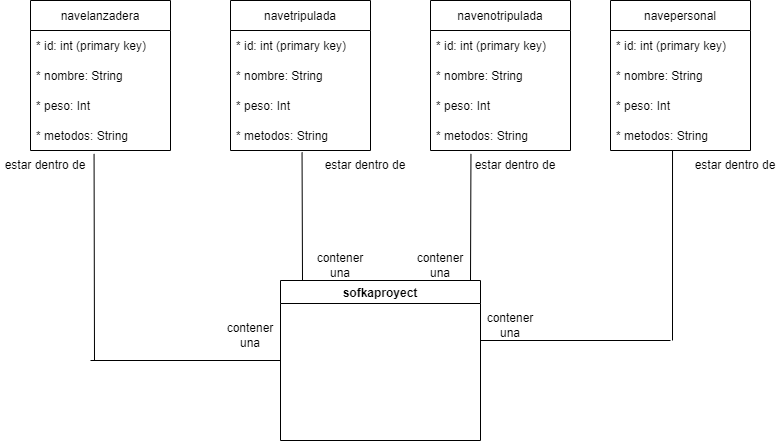

The diagram above was exported from draw.io. Its source (the exported page's mxGraphModel, read from the mxfile embedded in the PNG):
<mxGraphModel dx="1038" dy="571" grid="1" gridSize="10" guides="1" tooltips="1" connect="1" arrows="1" fold="1" page="1" pageScale="1" pageWidth="827" pageHeight="1169" math="0" shadow="0">
  <root>
    <mxCell id="0" />
    <mxCell id="1" parent="0" />
    <mxCell id="etC5chqdPcsQYeddXCl0-7" value="navelanzadera" style="swimlane;fontStyle=0;childLayout=stackLayout;horizontal=1;startSize=30;horizontalStack=0;resizeParent=1;resizeParentMax=0;resizeLast=0;collapsible=1;marginBottom=0;" vertex="1" parent="1">
      <mxGeometry x="40" y="120" width="140" height="150" as="geometry" />
    </mxCell>
    <mxCell id="etC5chqdPcsQYeddXCl0-8" value="* id: int (primary key)" style="text;strokeColor=none;fillColor=none;align=left;verticalAlign=middle;spacingLeft=4;spacingRight=4;overflow=hidden;points=[[0,0.5],[1,0.5]];portConstraint=eastwest;rotatable=0;" vertex="1" parent="etC5chqdPcsQYeddXCl0-7">
      <mxGeometry y="30" width="140" height="30" as="geometry" />
    </mxCell>
    <mxCell id="etC5chqdPcsQYeddXCl0-9" value="* nombre: String" style="text;strokeColor=none;fillColor=none;align=left;verticalAlign=middle;spacingLeft=4;spacingRight=4;overflow=hidden;points=[[0,0.5],[1,0.5]];portConstraint=eastwest;rotatable=0;" vertex="1" parent="etC5chqdPcsQYeddXCl0-7">
      <mxGeometry y="60" width="140" height="30" as="geometry" />
    </mxCell>
    <mxCell id="etC5chqdPcsQYeddXCl0-10" value="* peso: Int" style="text;strokeColor=none;fillColor=none;align=left;verticalAlign=middle;spacingLeft=4;spacingRight=4;overflow=hidden;points=[[0,0.5],[1,0.5]];portConstraint=eastwest;rotatable=0;" vertex="1" parent="etC5chqdPcsQYeddXCl0-7">
      <mxGeometry y="90" width="140" height="30" as="geometry" />
    </mxCell>
    <mxCell id="etC5chqdPcsQYeddXCl0-11" value="* metodos: String" style="text;strokeColor=none;fillColor=none;align=left;verticalAlign=middle;spacingLeft=4;spacingRight=4;overflow=hidden;points=[[0,0.5],[1,0.5]];portConstraint=eastwest;rotatable=0;" vertex="1" parent="etC5chqdPcsQYeddXCl0-7">
      <mxGeometry y="120" width="140" height="30" as="geometry" />
    </mxCell>
    <mxCell id="etC5chqdPcsQYeddXCl0-14" value="navetripulada" style="swimlane;fontStyle=0;childLayout=stackLayout;horizontal=1;startSize=30;horizontalStack=0;resizeParent=1;resizeParentMax=0;resizeLast=0;collapsible=1;marginBottom=0;" vertex="1" parent="1">
      <mxGeometry x="240" y="120" width="140" height="150" as="geometry" />
    </mxCell>
    <mxCell id="etC5chqdPcsQYeddXCl0-15" value="* id: int (primary key)" style="text;strokeColor=none;fillColor=none;align=left;verticalAlign=middle;spacingLeft=4;spacingRight=4;overflow=hidden;points=[[0,0.5],[1,0.5]];portConstraint=eastwest;rotatable=0;" vertex="1" parent="etC5chqdPcsQYeddXCl0-14">
      <mxGeometry y="30" width="140" height="30" as="geometry" />
    </mxCell>
    <mxCell id="etC5chqdPcsQYeddXCl0-16" value="* nombre: String" style="text;strokeColor=none;fillColor=none;align=left;verticalAlign=middle;spacingLeft=4;spacingRight=4;overflow=hidden;points=[[0,0.5],[1,0.5]];portConstraint=eastwest;rotatable=0;" vertex="1" parent="etC5chqdPcsQYeddXCl0-14">
      <mxGeometry y="60" width="140" height="30" as="geometry" />
    </mxCell>
    <mxCell id="etC5chqdPcsQYeddXCl0-17" value="* peso: Int" style="text;strokeColor=none;fillColor=none;align=left;verticalAlign=middle;spacingLeft=4;spacingRight=4;overflow=hidden;points=[[0,0.5],[1,0.5]];portConstraint=eastwest;rotatable=0;" vertex="1" parent="etC5chqdPcsQYeddXCl0-14">
      <mxGeometry y="90" width="140" height="30" as="geometry" />
    </mxCell>
    <mxCell id="etC5chqdPcsQYeddXCl0-18" value="* metodos: String" style="text;strokeColor=none;fillColor=none;align=left;verticalAlign=middle;spacingLeft=4;spacingRight=4;overflow=hidden;points=[[0,0.5],[1,0.5]];portConstraint=eastwest;rotatable=0;" vertex="1" parent="etC5chqdPcsQYeddXCl0-14">
      <mxGeometry y="120" width="140" height="30" as="geometry" />
    </mxCell>
    <mxCell id="etC5chqdPcsQYeddXCl0-19" value="navenotripulada" style="swimlane;fontStyle=0;childLayout=stackLayout;horizontal=1;startSize=30;horizontalStack=0;resizeParent=1;resizeParentMax=0;resizeLast=0;collapsible=1;marginBottom=0;" vertex="1" parent="1">
      <mxGeometry x="440" y="120" width="140" height="150" as="geometry" />
    </mxCell>
    <mxCell id="etC5chqdPcsQYeddXCl0-20" value="* id: int (primary key)" style="text;strokeColor=none;fillColor=none;align=left;verticalAlign=middle;spacingLeft=4;spacingRight=4;overflow=hidden;points=[[0,0.5],[1,0.5]];portConstraint=eastwest;rotatable=0;" vertex="1" parent="etC5chqdPcsQYeddXCl0-19">
      <mxGeometry y="30" width="140" height="30" as="geometry" />
    </mxCell>
    <mxCell id="etC5chqdPcsQYeddXCl0-21" value="* nombre: String" style="text;strokeColor=none;fillColor=none;align=left;verticalAlign=middle;spacingLeft=4;spacingRight=4;overflow=hidden;points=[[0,0.5],[1,0.5]];portConstraint=eastwest;rotatable=0;" vertex="1" parent="etC5chqdPcsQYeddXCl0-19">
      <mxGeometry y="60" width="140" height="30" as="geometry" />
    </mxCell>
    <mxCell id="etC5chqdPcsQYeddXCl0-22" value="* peso: Int" style="text;strokeColor=none;fillColor=none;align=left;verticalAlign=middle;spacingLeft=4;spacingRight=4;overflow=hidden;points=[[0,0.5],[1,0.5]];portConstraint=eastwest;rotatable=0;" vertex="1" parent="etC5chqdPcsQYeddXCl0-19">
      <mxGeometry y="90" width="140" height="30" as="geometry" />
    </mxCell>
    <mxCell id="etC5chqdPcsQYeddXCl0-23" value="* metodos: String" style="text;strokeColor=none;fillColor=none;align=left;verticalAlign=middle;spacingLeft=4;spacingRight=4;overflow=hidden;points=[[0,0.5],[1,0.5]];portConstraint=eastwest;rotatable=0;" vertex="1" parent="etC5chqdPcsQYeddXCl0-19">
      <mxGeometry y="120" width="140" height="30" as="geometry" />
    </mxCell>
    <mxCell id="etC5chqdPcsQYeddXCl0-24" value="navepersonal" style="swimlane;fontStyle=0;childLayout=stackLayout;horizontal=1;startSize=30;horizontalStack=0;resizeParent=1;resizeParentMax=0;resizeLast=0;collapsible=1;marginBottom=0;" vertex="1" parent="1">
      <mxGeometry x="620" y="120" width="140" height="150" as="geometry" />
    </mxCell>
    <mxCell id="etC5chqdPcsQYeddXCl0-25" value="* id: int (primary key)" style="text;strokeColor=none;fillColor=none;align=left;verticalAlign=middle;spacingLeft=4;spacingRight=4;overflow=hidden;points=[[0,0.5],[1,0.5]];portConstraint=eastwest;rotatable=0;" vertex="1" parent="etC5chqdPcsQYeddXCl0-24">
      <mxGeometry y="30" width="140" height="30" as="geometry" />
    </mxCell>
    <mxCell id="etC5chqdPcsQYeddXCl0-26" value="* nombre: String" style="text;strokeColor=none;fillColor=none;align=left;verticalAlign=middle;spacingLeft=4;spacingRight=4;overflow=hidden;points=[[0,0.5],[1,0.5]];portConstraint=eastwest;rotatable=0;" vertex="1" parent="etC5chqdPcsQYeddXCl0-24">
      <mxGeometry y="60" width="140" height="30" as="geometry" />
    </mxCell>
    <mxCell id="etC5chqdPcsQYeddXCl0-27" value="* peso: Int" style="text;strokeColor=none;fillColor=none;align=left;verticalAlign=middle;spacingLeft=4;spacingRight=4;overflow=hidden;points=[[0,0.5],[1,0.5]];portConstraint=eastwest;rotatable=0;" vertex="1" parent="etC5chqdPcsQYeddXCl0-24">
      <mxGeometry y="90" width="140" height="30" as="geometry" />
    </mxCell>
    <mxCell id="etC5chqdPcsQYeddXCl0-28" value="* metodos: String" style="text;strokeColor=none;fillColor=none;align=left;verticalAlign=middle;spacingLeft=4;spacingRight=4;overflow=hidden;points=[[0,0.5],[1,0.5]];portConstraint=eastwest;rotatable=0;" vertex="1" parent="etC5chqdPcsQYeddXCl0-24">
      <mxGeometry y="120" width="140" height="30" as="geometry" />
    </mxCell>
    <mxCell id="etC5chqdPcsQYeddXCl0-29" value="sofkaproyect" style="swimlane;" vertex="1" parent="1">
      <mxGeometry x="290" y="400" width="200" height="160" as="geometry" />
    </mxCell>
    <mxCell id="etC5chqdPcsQYeddXCl0-30" value="contener una" style="text;html=1;strokeColor=none;fillColor=none;align=center;verticalAlign=middle;whiteSpace=wrap;rounded=0;" vertex="1" parent="1">
      <mxGeometry x="230" y="440" width="60" height="30" as="geometry" />
    </mxCell>
    <mxCell id="etC5chqdPcsQYeddXCl0-31" value="estar dentro de" style="text;html=1;strokeColor=none;fillColor=none;align=center;verticalAlign=middle;whiteSpace=wrap;rounded=0;" vertex="1" parent="1">
      <mxGeometry x="10" y="270" width="90" height="30" as="geometry" />
    </mxCell>
    <mxCell id="etC5chqdPcsQYeddXCl0-32" value="" style="endArrow=none;html=1;rounded=0;entryX=0;entryY=0.5;entryDx=0;entryDy=0;" edge="1" parent="1" target="etC5chqdPcsQYeddXCl0-29">
      <mxGeometry width="50" height="50" relative="1" as="geometry">
        <mxPoint x="100" y="480" as="sourcePoint" />
        <mxPoint x="130" y="440" as="targetPoint" />
      </mxGeometry>
    </mxCell>
    <mxCell id="etC5chqdPcsQYeddXCl0-33" value="" style="endArrow=none;html=1;rounded=0;exitX=0.454;exitY=1.113;exitDx=0;exitDy=0;exitPerimeter=0;" edge="1" parent="1" source="etC5chqdPcsQYeddXCl0-11">
      <mxGeometry width="50" height="50" relative="1" as="geometry">
        <mxPoint x="110" y="280" as="sourcePoint" />
        <mxPoint x="104" y="480" as="targetPoint" />
      </mxGeometry>
    </mxCell>
    <mxCell id="etC5chqdPcsQYeddXCl0-34" value="estar dentro de" style="text;html=1;strokeColor=none;fillColor=none;align=center;verticalAlign=middle;whiteSpace=wrap;rounded=0;" vertex="1" parent="1">
      <mxGeometry x="330" y="270" width="90" height="30" as="geometry" />
    </mxCell>
    <mxCell id="etC5chqdPcsQYeddXCl0-35" value="estar dentro de" style="text;html=1;strokeColor=none;fillColor=none;align=center;verticalAlign=middle;whiteSpace=wrap;rounded=0;" vertex="1" parent="1">
      <mxGeometry x="480" y="270" width="90" height="30" as="geometry" />
    </mxCell>
    <mxCell id="etC5chqdPcsQYeddXCl0-36" value="estar dentro de" style="text;html=1;strokeColor=none;fillColor=none;align=center;verticalAlign=middle;whiteSpace=wrap;rounded=0;" vertex="1" parent="1">
      <mxGeometry x="700" y="270" width="90" height="30" as="geometry" />
    </mxCell>
    <mxCell id="etC5chqdPcsQYeddXCl0-37" value="contener una" style="text;html=1;strokeColor=none;fillColor=none;align=center;verticalAlign=middle;whiteSpace=wrap;rounded=0;" vertex="1" parent="1">
      <mxGeometry x="320" y="370" width="60" height="30" as="geometry" />
    </mxCell>
    <mxCell id="etC5chqdPcsQYeddXCl0-38" value="contener una" style="text;html=1;strokeColor=none;fillColor=none;align=center;verticalAlign=middle;whiteSpace=wrap;rounded=0;" vertex="1" parent="1">
      <mxGeometry x="420" y="370" width="60" height="30" as="geometry" />
    </mxCell>
    <mxCell id="etC5chqdPcsQYeddXCl0-39" value="contener una" style="text;html=1;strokeColor=none;fillColor=none;align=center;verticalAlign=middle;whiteSpace=wrap;rounded=0;" vertex="1" parent="1">
      <mxGeometry x="490" y="430" width="60" height="30" as="geometry" />
    </mxCell>
    <mxCell id="etC5chqdPcsQYeddXCl0-41" value="" style="endArrow=none;html=1;rounded=0;entryX=0.511;entryY=1.06;entryDx=0;entryDy=0;entryPerimeter=0;" edge="1" parent="1" target="etC5chqdPcsQYeddXCl0-18">
      <mxGeometry width="50" height="50" relative="1" as="geometry">
        <mxPoint x="312" y="400" as="sourcePoint" />
        <mxPoint x="310" y="320" as="targetPoint" />
      </mxGeometry>
    </mxCell>
    <mxCell id="etC5chqdPcsQYeddXCl0-43" value="" style="endArrow=none;html=1;rounded=0;entryX=0.289;entryY=1.113;entryDx=0;entryDy=0;entryPerimeter=0;" edge="1" parent="1" target="etC5chqdPcsQYeddXCl0-23">
      <mxGeometry width="50" height="50" relative="1" as="geometry">
        <mxPoint x="480" y="400" as="sourcePoint" />
        <mxPoint x="540" y="300" as="targetPoint" />
      </mxGeometry>
    </mxCell>
    <mxCell id="etC5chqdPcsQYeddXCl0-44" value="" style="endArrow=none;html=1;rounded=0;" edge="1" parent="1">
      <mxGeometry width="50" height="50" relative="1" as="geometry">
        <mxPoint x="490" y="460" as="sourcePoint" />
        <mxPoint x="680" y="460" as="targetPoint" />
      </mxGeometry>
    </mxCell>
    <mxCell id="etC5chqdPcsQYeddXCl0-45" value="" style="endArrow=none;html=1;rounded=0;entryX=0.443;entryY=1.007;entryDx=0;entryDy=0;entryPerimeter=0;" edge="1" parent="1" target="etC5chqdPcsQYeddXCl0-28">
      <mxGeometry width="50" height="50" relative="1" as="geometry">
        <mxPoint x="682" y="460" as="sourcePoint" />
        <mxPoint x="690" y="370" as="targetPoint" />
      </mxGeometry>
    </mxCell>
  </root>
</mxGraphModel>